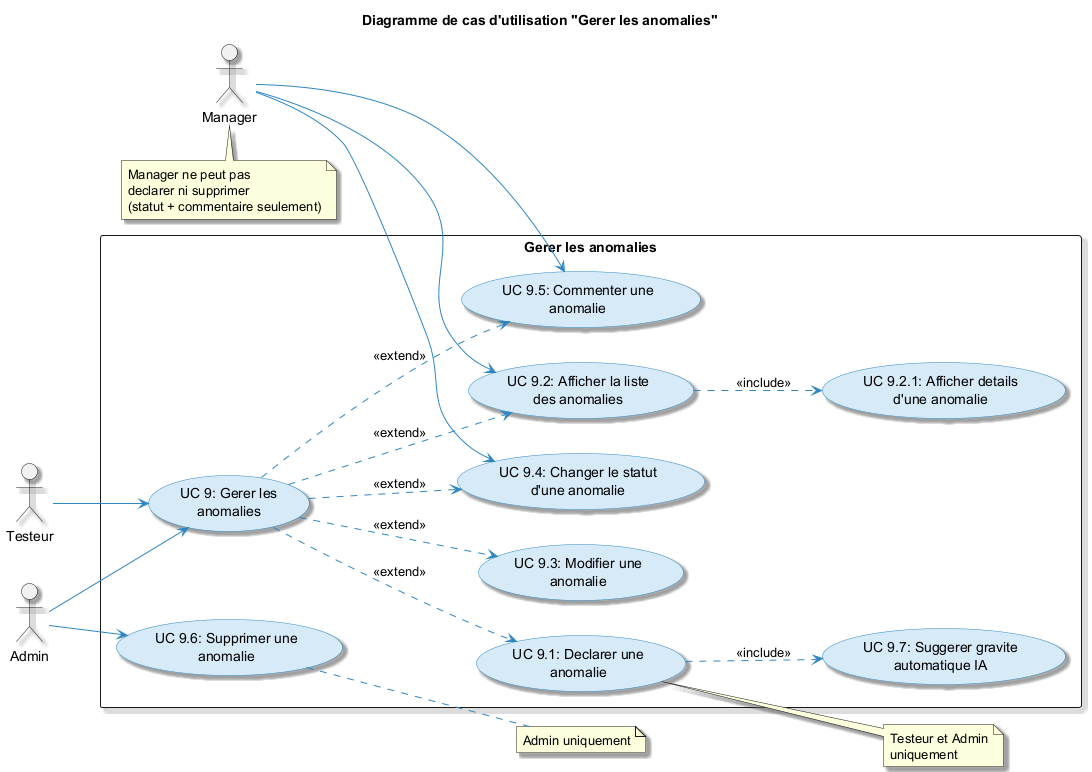

The diagram above was rendered by PlantUML. Its source (embedded in the PNG):
@startuml
skinparam usecase {
  BackgroundColor #D6EAF8
  BorderColor #2E86C1
  ArrowColor #2E86C1
  ActorBorderColor #2E86C1
}
skinparam packageStyle rectangle
skinparam shadowing true
left to right direction

title Diagramme de cas d'utilisation "Gerer les anomalies"

actor "Testeur" as Testeur
actor "Admin" as Admin
actor "Manager" as Manager

rectangle "Gerer les anomalies" {
  (UC 9: Gerer les\nanomalies) as UC9

  (UC 9.1: Declarer une\nanomalie) as UC91
  (UC 9.2: Afficher la liste\ndes anomalies) as UC92
  (UC 9.3: Modifier une\nanomalie) as UC93
  (UC 9.4: Changer le statut\nd'une anomalie) as UC94
  (UC 9.5: Commenter une\nanomalie) as UC95
  (UC 9.6: Supprimer une\nanomalie) as UC96
  (UC 9.7: Suggerer gravite\nautomatique IA) as UC97
  (UC 9.2.1: Afficher details\nd'une anomalie) as UC921
}

Testeur --> UC9
Admin --> UC9
Admin --> UC96

UC9 ..> UC91 : <<extend>>
UC9 ..> UC92 : <<extend>>
UC9 ..> UC93 : <<extend>>
UC9 ..> UC94 : <<extend>>
UC9 ..> UC95 : <<extend>>
UC91 ..> UC97 : <<include>>
UC92 ..> UC921 : <<include>>

Manager --> UC92
Manager --> UC94
Manager --> UC95

note right of UC91 : Testeur et Admin\nuniquement
note right of UC96 : Admin uniquement
note bottom of Manager : Manager ne peut pas\ndeclarer ni supprimer\n(statut + commentaire seulement)
@enduml